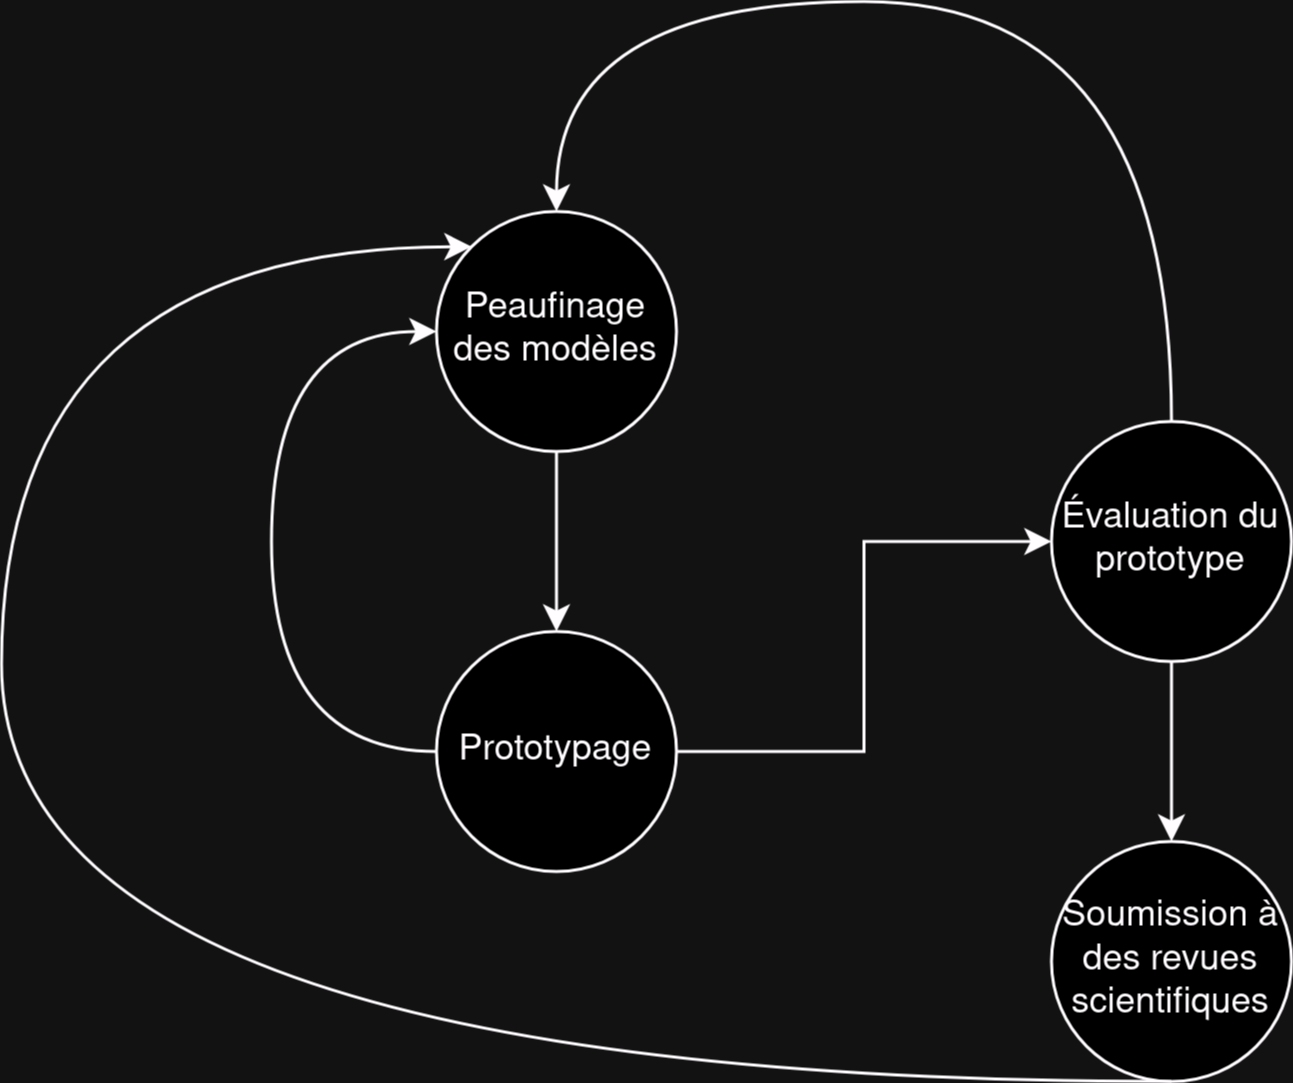

The diagram above was exported from draw.io. Its source (the exported page's mxGraphModel, read from the mxfile embedded in the PNG):
<mxGraphModel dx="794" dy="448" grid="1" gridSize="10" guides="1" tooltips="1" connect="1" arrows="1" fold="1" page="1" pageScale="1" pageWidth="850" pageHeight="1100" math="0" shadow="0">
  <root>
    <mxCell id="0" />
    <mxCell id="1" parent="0" />
    <mxCell id="fcGarM5dr8SOGEc6tACH-1" value="Peaufinage des modèles" style="ellipse;whiteSpace=wrap;html=1;aspect=fixed;" vertex="1" parent="1">
      <mxGeometry x="385" y="110" width="80" height="80" as="geometry" />
    </mxCell>
    <mxCell id="fcGarM5dr8SOGEc6tACH-3" value="Prototypage" style="ellipse;whiteSpace=wrap;html=1;aspect=fixed;" vertex="1" parent="1">
      <mxGeometry x="385" y="250" width="80" height="80" as="geometry" />
    </mxCell>
    <mxCell id="fcGarM5dr8SOGEc6tACH-4" value="" style="endArrow=classic;html=1;rounded=0;edgeStyle=orthogonalEdgeStyle;exitX=0.5;exitY=1;exitDx=0;exitDy=0;entryX=0.5;entryY=0;entryDx=0;entryDy=0;" edge="1" parent="1" source="fcGarM5dr8SOGEc6tACH-1" target="fcGarM5dr8SOGEc6tACH-3">
      <mxGeometry width="50" height="50" relative="1" as="geometry">
        <mxPoint x="400" y="420" as="sourcePoint" />
        <mxPoint x="450" y="370" as="targetPoint" />
      </mxGeometry>
    </mxCell>
    <mxCell id="fcGarM5dr8SOGEc6tACH-5" value="" style="curved=1;endArrow=classic;html=1;rounded=0;edgeStyle=orthogonalEdgeStyle;exitX=0;exitY=0.5;exitDx=0;exitDy=0;entryX=0;entryY=0.5;entryDx=0;entryDy=0;" edge="1" parent="1" source="fcGarM5dr8SOGEc6tACH-3" target="fcGarM5dr8SOGEc6tACH-1">
      <mxGeometry width="50" height="50" relative="1" as="geometry">
        <mxPoint x="400" y="420" as="sourcePoint" />
        <mxPoint x="450" y="370" as="targetPoint" />
        <Array as="points">
          <mxPoint x="330" y="290" />
          <mxPoint x="330" y="150" />
        </Array>
      </mxGeometry>
    </mxCell>
    <mxCell id="fcGarM5dr8SOGEc6tACH-7" value="Évaluation du prototype" style="ellipse;whiteSpace=wrap;html=1;aspect=fixed;" vertex="1" parent="1">
      <mxGeometry x="590" y="180" width="80" height="80" as="geometry" />
    </mxCell>
    <mxCell id="fcGarM5dr8SOGEc6tACH-8" value="" style="endArrow=classic;html=1;rounded=0;edgeStyle=orthogonalEdgeStyle;entryX=0;entryY=0.5;entryDx=0;entryDy=0;" edge="1" parent="1" source="fcGarM5dr8SOGEc6tACH-3" target="fcGarM5dr8SOGEc6tACH-7">
      <mxGeometry width="50" height="50" relative="1" as="geometry">
        <mxPoint x="400" y="420" as="sourcePoint" />
        <mxPoint x="450" y="370" as="targetPoint" />
      </mxGeometry>
    </mxCell>
    <mxCell id="fcGarM5dr8SOGEc6tACH-9" value="" style="curved=1;endArrow=classic;html=1;rounded=0;edgeStyle=orthogonalEdgeStyle;exitX=0.5;exitY=0;exitDx=0;exitDy=0;entryX=0.5;entryY=0;entryDx=0;entryDy=0;" edge="1" parent="1" source="fcGarM5dr8SOGEc6tACH-7" target="fcGarM5dr8SOGEc6tACH-1">
      <mxGeometry width="50" height="50" relative="1" as="geometry">
        <mxPoint x="400" y="420" as="sourcePoint" />
        <mxPoint x="450" y="370" as="targetPoint" />
        <Array as="points">
          <mxPoint x="630" y="40" />
          <mxPoint x="425" y="40" />
        </Array>
      </mxGeometry>
    </mxCell>
    <mxCell id="fcGarM5dr8SOGEc6tACH-13" value="Soumission à des revues scientifiques" style="ellipse;whiteSpace=wrap;html=1;aspect=fixed;" vertex="1" parent="1">
      <mxGeometry x="590" y="320" width="80" height="80" as="geometry" />
    </mxCell>
    <mxCell id="fcGarM5dr8SOGEc6tACH-15" value="" style="endArrow=classic;html=1;rounded=0;edgeStyle=orthogonalEdgeStyle;exitX=0.5;exitY=1;exitDx=0;exitDy=0;" edge="1" parent="1" source="fcGarM5dr8SOGEc6tACH-7">
      <mxGeometry width="50" height="50" relative="1" as="geometry">
        <mxPoint x="580" y="370" as="sourcePoint" />
        <mxPoint x="630" y="320" as="targetPoint" />
      </mxGeometry>
    </mxCell>
    <mxCell id="fcGarM5dr8SOGEc6tACH-16" value="" style="curved=1;endArrow=classic;html=1;rounded=0;edgeStyle=orthogonalEdgeStyle;exitX=0.5;exitY=1;exitDx=0;exitDy=0;entryX=0;entryY=0;entryDx=0;entryDy=0;" edge="1" parent="1" source="fcGarM5dr8SOGEc6tACH-13" target="fcGarM5dr8SOGEc6tACH-1">
      <mxGeometry width="50" height="50" relative="1" as="geometry">
        <mxPoint x="450" y="400" as="sourcePoint" />
        <mxPoint x="500" y="350" as="targetPoint" />
        <Array as="points">
          <mxPoint x="240" y="400" />
          <mxPoint x="240" y="122" />
        </Array>
      </mxGeometry>
    </mxCell>
  </root>
</mxGraphModel>